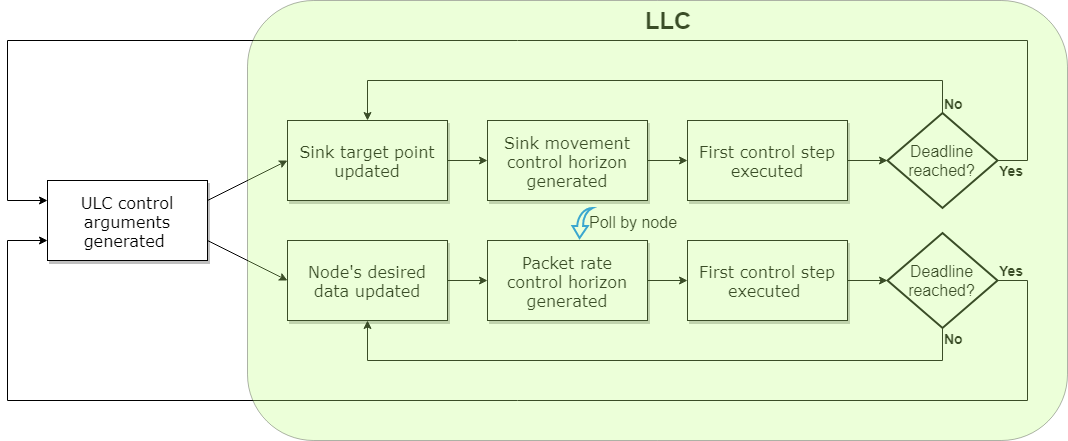

The diagram above was exported from draw.io. Its source (the exported page's mxGraphModel, read from the mxfile embedded in the PNG):
<mxGraphModel dx="2062" dy="1107" grid="1" gridSize="10" guides="1" tooltips="1" connect="1" arrows="1" fold="1" page="1" pageScale="1" pageWidth="1100" pageHeight="850" background="#ffffff" math="0" shadow="0">
  <root>
    <mxCell id="0" />
    <mxCell id="1" parent="0" />
    <mxCell id="60e70716793133e9-11" value="Sink target point updated" style="whiteSpace=wrap;html=1;rounded=0;shadow=1;labelBackgroundColor=none;strokeColor=#000000;strokeWidth=1;fillColor=#ffffff;fontFamily=Verdana;fontSize=16;fontColor=#000000;align=center;spacing=6;" parent="1" vertex="1">
      <mxGeometry x="360" y="480" width="160" height="80" as="geometry" />
    </mxCell>
    <mxCell id="60e70716793133e9-13" value="&lt;font size=&quot;3&quot;&gt;ULC control arguments generated&amp;nbsp;&lt;/font&gt;" style="whiteSpace=wrap;html=1;rounded=0;shadow=1;labelBackgroundColor=none;strokeColor=#000000;strokeWidth=1;fillColor=#ffffff;fontFamily=Verdana;fontSize=8;fontColor=#000000;align=center;" parent="1" vertex="1">
      <mxGeometry x="120" y="540" width="160" height="80" as="geometry" />
    </mxCell>
    <mxCell id="627THWTL3j965TZ-x7dN-1" value="Node's desired data updated" style="whiteSpace=wrap;html=1;rounded=0;shadow=1;labelBackgroundColor=none;strokeColor=#000000;strokeWidth=1;fillColor=#ffffff;fontFamily=Verdana;fontSize=16;fontColor=#000000;align=center;spacing=6;" vertex="1" parent="1">
      <mxGeometry x="360" y="600" width="160" height="80" as="geometry" />
    </mxCell>
    <mxCell id="627THWTL3j965TZ-x7dN-15" style="edgeStyle=orthogonalEdgeStyle;rounded=0;orthogonalLoop=1;jettySize=auto;html=1;" edge="1" parent="1" source="627THWTL3j965TZ-x7dN-2" target="627THWTL3j965TZ-x7dN-12">
      <mxGeometry relative="1" as="geometry" />
    </mxCell>
    <mxCell id="627THWTL3j965TZ-x7dN-2" value="Packet rate control horizon generated" style="whiteSpace=wrap;html=1;rounded=0;shadow=1;labelBackgroundColor=none;strokeColor=#000000;strokeWidth=1;fillColor=#ffffff;fontFamily=Verdana;fontSize=16;fontColor=#000000;align=center;spacing=6;" vertex="1" parent="1">
      <mxGeometry x="560" y="600" width="160" height="80" as="geometry" />
    </mxCell>
    <mxCell id="627THWTL3j965TZ-x7dN-14" style="edgeStyle=orthogonalEdgeStyle;rounded=0;orthogonalLoop=1;jettySize=auto;html=1;entryX=0;entryY=0.5;entryDx=0;entryDy=0;" edge="1" parent="1" source="627THWTL3j965TZ-x7dN-3" target="627THWTL3j965TZ-x7dN-11">
      <mxGeometry relative="1" as="geometry" />
    </mxCell>
    <mxCell id="627THWTL3j965TZ-x7dN-3" value="Sink movement control horizon generated" style="whiteSpace=wrap;html=1;rounded=0;shadow=1;labelBackgroundColor=none;strokeColor=#000000;strokeWidth=1;fillColor=#ffffff;fontFamily=Verdana;fontSize=16;fontColor=#000000;align=center;spacing=6;" vertex="1" parent="1">
      <mxGeometry x="560" y="480" width="160" height="80" as="geometry" />
    </mxCell>
    <mxCell id="627THWTL3j965TZ-x7dN-4" value="" style="endArrow=classic;html=1;exitX=1;exitY=0.75;exitDx=0;exitDy=0;entryX=0;entryY=0.5;entryDx=0;entryDy=0;" edge="1" parent="1" source="60e70716793133e9-13" target="627THWTL3j965TZ-x7dN-1">
      <mxGeometry width="50" height="50" relative="1" as="geometry">
        <mxPoint x="120" y="750" as="sourcePoint" />
        <mxPoint x="170" y="700" as="targetPoint" />
      </mxGeometry>
    </mxCell>
    <mxCell id="627THWTL3j965TZ-x7dN-5" value="" style="endArrow=classic;html=1;exitX=1;exitY=0.5;exitDx=0;exitDy=0;" edge="1" parent="1">
      <mxGeometry width="50" height="50" relative="1" as="geometry">
        <mxPoint x="520" y="640" as="sourcePoint" />
        <mxPoint x="560" y="640" as="targetPoint" />
      </mxGeometry>
    </mxCell>
    <mxCell id="627THWTL3j965TZ-x7dN-6" value="" style="endArrow=classic;html=1;exitX=1;exitY=0.5;exitDx=0;exitDy=0;" edge="1" parent="1">
      <mxGeometry width="50" height="50" relative="1" as="geometry">
        <mxPoint x="520" y="520" as="sourcePoint" />
        <mxPoint x="560" y="520" as="targetPoint" />
      </mxGeometry>
    </mxCell>
    <mxCell id="627THWTL3j965TZ-x7dN-10" value="" style="endArrow=classic;html=1;exitX=1;exitY=0.25;exitDx=0;exitDy=0;entryX=0;entryY=0.5;entryDx=0;entryDy=0;" edge="1" parent="1" source="60e70716793133e9-13" target="60e70716793133e9-11">
      <mxGeometry width="50" height="50" relative="1" as="geometry">
        <mxPoint x="300" y="480" as="sourcePoint" />
        <mxPoint x="380" y="540" as="targetPoint" />
      </mxGeometry>
    </mxCell>
    <mxCell id="627THWTL3j965TZ-x7dN-25" style="edgeStyle=orthogonalEdgeStyle;rounded=0;orthogonalLoop=1;jettySize=auto;html=1;entryX=0;entryY=0.5;entryDx=0;entryDy=0;entryPerimeter=0;" edge="1" parent="1" source="627THWTL3j965TZ-x7dN-11" target="627THWTL3j965TZ-x7dN-22">
      <mxGeometry relative="1" as="geometry" />
    </mxCell>
    <mxCell id="627THWTL3j965TZ-x7dN-11" value="First control step executed" style="whiteSpace=wrap;html=1;rounded=0;shadow=1;labelBackgroundColor=none;strokeColor=#000000;strokeWidth=1;fillColor=#ffffff;fontFamily=Verdana;fontSize=16;fontColor=#000000;align=center;spacing=6;" vertex="1" parent="1">
      <mxGeometry x="760" y="480" width="160" height="80" as="geometry" />
    </mxCell>
    <mxCell id="627THWTL3j965TZ-x7dN-40" style="edgeStyle=orthogonalEdgeStyle;rounded=0;orthogonalLoop=1;jettySize=auto;html=1;entryX=0;entryY=0.5;entryDx=0;entryDy=0;entryPerimeter=0;" edge="1" parent="1" source="627THWTL3j965TZ-x7dN-12" target="627THWTL3j965TZ-x7dN-39">
      <mxGeometry relative="1" as="geometry" />
    </mxCell>
    <mxCell id="627THWTL3j965TZ-x7dN-12" value="First control step executed&amp;nbsp;" style="whiteSpace=wrap;html=1;rounded=0;shadow=1;labelBackgroundColor=none;strokeColor=#000000;strokeWidth=1;fillColor=#ffffff;fontFamily=Verdana;fontSize=16;fontColor=#000000;align=center;spacing=6;" vertex="1" parent="1">
      <mxGeometry x="760" y="600" width="160" height="80" as="geometry" />
    </mxCell>
    <mxCell id="627THWTL3j965TZ-x7dN-17" value="&lt;font size=&quot;3&quot;&gt;Poll by node&lt;/font&gt;" style="text;html=1;resizable=0;points=[];autosize=1;align=left;verticalAlign=top;spacingTop=-4;" vertex="1" parent="1">
      <mxGeometry x="660" y="570" width="100" height="20" as="geometry" />
    </mxCell>
    <mxCell id="627THWTL3j965TZ-x7dN-20" value="" style="html=1;verticalLabelPosition=bottom;align=center;labelBackgroundColor=#ffffff;verticalAlign=top;strokeWidth=2;strokeColor=#0080F0;fillColor=#ffffff;shadow=0;dashed=0;shape=mxgraph.ios7.icons.back;rotation=-90;" vertex="1" parent="1">
      <mxGeometry x="640" y="572.5" width="30" height="20" as="geometry" />
    </mxCell>
    <mxCell id="627THWTL3j965TZ-x7dN-21" value="&lt;font style=&quot;font-size: 24px&quot;&gt;&lt;b&gt;LLC&lt;/b&gt;&lt;/font&gt;" style="text;html=1;strokeColor=none;fillColor=none;align=center;verticalAlign=middle;whiteSpace=wrap;rounded=0;" vertex="1" parent="1">
      <mxGeometry x="670" y="360" width="140" height="40" as="geometry" />
    </mxCell>
    <mxCell id="627THWTL3j965TZ-x7dN-41" style="edgeStyle=orthogonalEdgeStyle;rounded=0;orthogonalLoop=1;jettySize=auto;html=1;exitX=1;exitY=0.5;exitDx=0;exitDy=0;exitPerimeter=0;entryX=0;entryY=0.25;entryDx=0;entryDy=0;" edge="1" parent="1" source="627THWTL3j965TZ-x7dN-22" target="60e70716793133e9-13">
      <mxGeometry relative="1" as="geometry">
        <mxPoint x="440" y="370" as="targetPoint" />
        <Array as="points">
          <mxPoint x="1100" y="520" />
          <mxPoint x="1100" y="400" />
          <mxPoint x="80" y="400" />
          <mxPoint x="80" y="560" />
        </Array>
      </mxGeometry>
    </mxCell>
    <mxCell id="627THWTL3j965TZ-x7dN-22" value="&lt;font size=&quot;3&quot;&gt;Deadline reached?&lt;/font&gt;" style="strokeWidth=2;html=1;shape=mxgraph.flowchart.decision;whiteSpace=wrap;" vertex="1" parent="1">
      <mxGeometry x="960" y="472.5" width="110" height="95" as="geometry" />
    </mxCell>
    <mxCell id="627THWTL3j965TZ-x7dN-28" style="edgeStyle=orthogonalEdgeStyle;rounded=0;orthogonalLoop=1;jettySize=auto;html=1;entryX=0.5;entryY=1;entryDx=0;entryDy=0;exitX=0.5;exitY=1;exitDx=0;exitDy=0;exitPerimeter=0;" edge="1" parent="1" source="627THWTL3j965TZ-x7dN-39" target="627THWTL3j965TZ-x7dN-1">
      <mxGeometry relative="1" as="geometry">
        <mxPoint x="440" y="720" as="targetPoint" />
        <mxPoint x="1000" y="680" as="sourcePoint" />
        <Array as="points">
          <mxPoint x="1015" y="720" />
          <mxPoint x="440" y="720" />
        </Array>
      </mxGeometry>
    </mxCell>
    <mxCell id="627THWTL3j965TZ-x7dN-30" style="edgeStyle=orthogonalEdgeStyle;rounded=0;orthogonalLoop=1;jettySize=auto;html=1;entryX=0.5;entryY=0;entryDx=0;entryDy=0;exitX=0.5;exitY=0;exitDx=0;exitDy=0;exitPerimeter=0;" edge="1" parent="1" source="627THWTL3j965TZ-x7dN-22" target="60e70716793133e9-11">
      <mxGeometry relative="1" as="geometry">
        <mxPoint x="440" y="405" as="targetPoint" />
        <mxPoint x="1000" y="405" as="sourcePoint" />
        <Array as="points">
          <mxPoint x="1015" y="440" />
          <mxPoint x="440" y="440" />
        </Array>
      </mxGeometry>
    </mxCell>
    <mxCell id="627THWTL3j965TZ-x7dN-33" value="" style="edgeStyle=orthogonalEdgeStyle;rounded=0;orthogonalLoop=1;jettySize=auto;html=1;entryX=0;entryY=0.75;entryDx=0;entryDy=0;" edge="1" parent="1" target="60e70716793133e9-13">
      <mxGeometry relative="1" as="geometry">
        <mxPoint x="1060" y="640" as="sourcePoint" />
        <mxPoint x="120" y="960" as="targetPoint" />
        <Array as="points">
          <mxPoint x="1100" y="640" />
          <mxPoint x="1100" y="760" />
          <mxPoint x="80" y="760" />
          <mxPoint x="80" y="600" />
        </Array>
      </mxGeometry>
    </mxCell>
    <mxCell id="627THWTL3j965TZ-x7dN-34" value="&lt;font style=&quot;font-size: 14px&quot;&gt;&lt;b&gt;No&lt;/b&gt;&lt;/font&gt;" style="text;html=1;resizable=0;points=[];autosize=1;align=left;verticalAlign=top;spacingTop=-4;" vertex="1" parent="1">
      <mxGeometry x="1015" y="452.5" width="30" height="20" as="geometry" />
    </mxCell>
    <mxCell id="627THWTL3j965TZ-x7dN-35" value="&lt;font style=&quot;font-size: 14px&quot;&gt;&lt;b&gt;No&lt;/b&gt;&lt;/font&gt;" style="text;html=1;resizable=0;points=[];autosize=1;align=left;verticalAlign=top;spacingTop=-4;" vertex="1" parent="1">
      <mxGeometry x="1015" y="687.5" width="30" height="20" as="geometry" />
    </mxCell>
    <mxCell id="627THWTL3j965TZ-x7dN-36" value="&lt;font style=&quot;font-size: 14px&quot;&gt;&lt;b&gt;Yes&lt;/b&gt;&lt;/font&gt;" style="text;html=1;resizable=0;points=[];autosize=1;align=left;verticalAlign=top;spacingTop=-4;" vertex="1" parent="1">
      <mxGeometry x="1070" y="520" width="40" height="20" as="geometry" />
    </mxCell>
    <mxCell id="627THWTL3j965TZ-x7dN-37" value="&lt;font style=&quot;font-size: 14px&quot;&gt;&lt;b&gt;Yes&lt;/b&gt;&lt;/font&gt;" style="text;html=1;resizable=0;points=[];autosize=1;align=left;verticalAlign=top;spacingTop=-4;" vertex="1" parent="1">
      <mxGeometry x="1070" y="620" width="40" height="20" as="geometry" />
    </mxCell>
    <mxCell id="627THWTL3j965TZ-x7dN-39" value="&lt;font size=&quot;3&quot;&gt;Deadline reached?&lt;/font&gt;" style="strokeWidth=2;html=1;shape=mxgraph.flowchart.decision;whiteSpace=wrap;" vertex="1" parent="1">
      <mxGeometry x="960" y="592.5" width="110" height="95" as="geometry" />
    </mxCell>
    <mxCell id="627THWTL3j965TZ-x7dN-42" value="" style="rounded=1;whiteSpace=wrap;html=1;fillColor=#BFFF80;opacity=30;" vertex="1" parent="1">
      <mxGeometry x="320" y="360" width="820" height="440" as="geometry" />
    </mxCell>
  </root>
</mxGraphModel>